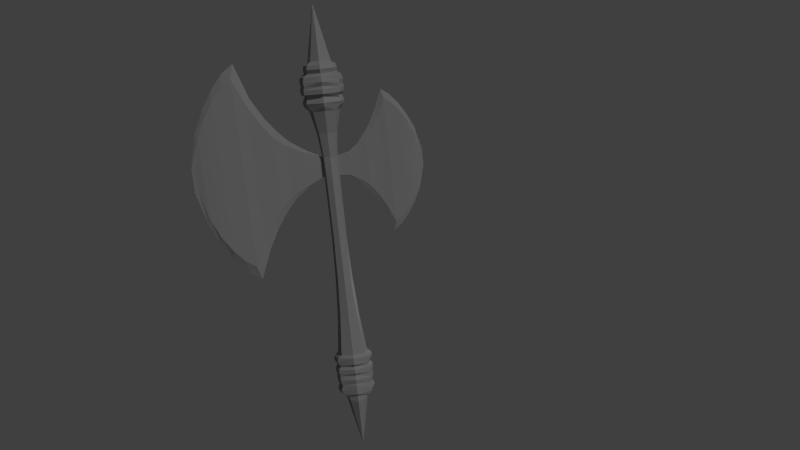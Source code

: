 # Source: BattleAxe.blend  (saved by Blender 2.71.0; exported with 4.5.12 LTS)
import bpy
from mathutils import Matrix  # noqa: F401  (used for matrix-valued properties, if any)

bpy.ops.wm.read_factory_settings(use_empty=True)
scene = bpy.context.scene
scene.name = 'Scene'

# ---- collections
col_collection_1 = bpy.data.collections.new('Collection 1'); scene.collection.children.link(col_collection_1)

# ---- materials (node trees are filled in below, after node groups)
mat_material_001 = bpy.data.materials.new('Material.001')
mat_material_001.alpha_threshold = 0.0
mat_material_001.use_transparent_shadow = False
mat_material_001.diffuse_color = (0.3264, 0.3264, 0.3264, 1.0)
mat_material_001.roughness = 0.5
mat_material_001.line_color = (0.0, 0.0, 0.0, 1.0)

# ---- material node trees

# ---- world
world_world = bpy.data.worlds.new('World'); scene.world = world_world
world_world.color = (0.05088, 0.05088, 0.05088)
world_world.use_sun_shadow = False
world_world.sun_shadow_jitter_overblur = 0.0
world_world.cycles.sampling_method = 'MANUAL'
world_world.cycles.sample_map_resolution = 256

# ---- cameras
cam_camera = bpy.data.cameras.new('Camera')
cam_camera.clip_end = 100.0
cam_camera.lens = 35.0
cam_camera.sensor_width = 32.0
cam_camera.sensor_height = 18.0
cam_camera.ortho_scale = 7.314
cam_camera.dof.focus_distance = 0.0
cam_camera.dof.aperture_fstop = 128.0

# ---- lights
light_hemi = bpy.data.lights.new('Hemi', 'SUN')
light_hemi.transmission_factor = 0.0
light_hemi.angle = 0.1993
light_hemi.energy = 1.0
light_hemi.shadow_buffer_clip_start = 0.5
light_hemi.shadow_soft_size = 0.1
light_hemi.shadow_cascade_max_distance = 1000.0
light_hemi.cycles.use_multiple_importance_sampling = False
light_lamp = bpy.data.lights.new('Lamp', 'POINT')
light_lamp.transmission_factor = 0.0
light_lamp.cutoff_distance = 30.0
light_lamp.energy = 100.0
light_lamp.shadow_buffer_clip_start = 1.001
light_lamp.shadow_soft_size = 0.1
light_lamp.shadow_maximum_resolution = 0.006
light_lamp.use_absolute_resolution = True
light_lamp.cycles.use_multiple_importance_sampling = False

# ---- meshes
me_cylinder_002 = bpy.data.meshes.new('Cylinder.002')
me_cylinder_002.from_pydata([(0.6819, -0.1254, 18.26), (0.6792, -0.1031, 16.51), (2.27, -0.2021, 15.77), (2.28, -0.2089, 18.85), (2.098, -0.1174, 19.02), (2.28, -0.0287, 18.85), (6.596, -0.372, 11.34), (6.219, -0.1161, 10.42), (7.244, -0.1172, 7.855), (7.555, -0.4063, 9.101), (2.114, -0.1174, 15.71), (2.27, -0.03551, 15.77), (4.683, 0.07101, 14.18), (4.227, -0.1139, 13.78), (4.249, -0.1139, 20.81), (4.703, 0.08484, 20.43), (6.596, 0.09514, 11.34), (4.683, -0.3088, 14.18), (4.703, -0.3227, 20.43), (7.555, 0.1489, 9.101), (6.634, -0.3988, 23.45), (6.634, 0.1219, 23.45), (6.263, -0.1161, 23.9), (8.45, 0.1214, 9.712), (8.261, -0.1186, 8.558), (7.608, -0.4431, 25.72), (7.608, 0.1856, 25.72), (7.304, -0.1172, 26.97), (9.441, 0.1036, 10.84), (9.374, -0.1219, 9.861), (8.45, -0.3989, 9.712), (8.498, -0.4329, 25.1), (8.498, 0.1554, 25.1), (8.317, -0.1186, 26.26), (10.3, 0.05057, 12.16), (10.32, -0.1281, 11.38), (9.441, -0.3667, 10.84), (9.482, -0.3957, 23.96), (9.482, 0.1326, 23.96), (9.421, -0.1219, 24.95), (11.05, -0.01323, 13.86), (11.27, -0.1422, 13.33), (10.3, -0.3225, 12.16), (10.33, -0.3456, 22.63), (10.33, 0.07371, 22.63), (10.36, -0.1281, 23.42), (11.69, -0.1197, 16.46), (12.02, -0.1492, 16.32), (11.05, -0.2704, 13.86), (11.08, -0.286, 20.92), (11.08, 0.002377, 20.92), (11.29, -0.1422, 21.45), (11.69, -0.1871, 16.46), (11.7, -0.1912, 18.3), (11.7, -0.1156, 18.3), (12.02, -0.1492, 18.44), (-0.6819, -0.1254, 18.26), (-1.685, -0.1703, 18.38), (-1.692, -0.1748, 16.34), (-0.6792, -0.1031, 16.51), (-1.685, -0.06021, 18.38), (-1.635, -0.1143, 18.45), (-1.625, -0.1143, 16.27), (-1.692, -0.05571, 16.34), (1.039, 0.8412, 0.07978), (0.7409, 0.6008, 3.658), (1.332, -4.371e-08, 0.07978), (0.969, -0.05456, 3.658), (1.039, -0.8189, 0.07978), (0.7409, -0.6925, 3.658), (0.969, -0.05456, 3.658), (0.7409, -0.6925, 3.658), (0.5701, 0.4762, 7.063), (0.7648, -0.08283, 7.063), (0.5701, -0.627, 7.063), (0.7648, -0.08283, 7.063), (0.5701, -0.627, 7.063), (0.4903, 0.3857, 10.88), (0.6606, -0.1034, 10.88), (0.4903, -0.5794, 10.88), (0.6606, -0.1034, 10.88), (0.4903, -0.5794, 10.88), (0.5088, 0.3862, 16.51), (0.5088, -0.5795, 16.51), (0.5088, -0.5795, 16.51), (0.5373, 0.29, 18.26), (0.5373, -0.5297, 18.26), (0.5373, -0.5297, 18.26), (0.7012, 0.4916, 20.34), (0.896, -0.06802, 20.34), (0.7012, -0.6127, 20.34), (0.896, -0.06802, 20.34), (0.7012, -0.6127, 20.34), (1.013, 0.8963, 22.3), (1.324, 0.002979, 22.3), (1.013, -0.8666, 22.3), (1.324, 0.002979, 22.3), (1.013, -0.8666, 22.3), (1.377, 0.8412, -0.1778), (1.67, -9.109e-09, -0.1778), (1.377, -0.8189, -0.1778), (1.458, 0.8412, -0.4675), (1.751, 2.982e-08, -0.4675), (1.458, -0.8189, -0.4675), (1.361, 0.8412, -0.7894), (1.654, 7.307e-08, -0.7894), (1.361, -0.8189, -0.7894), (1.2, 0.8412, -1.047), (1.493, 1.077e-07, -1.047), (1.2, -0.8189, -1.047), (1.41, 0.8412, -1.304), (1.702, 1.423e-07, -1.304), (1.41, -0.8189, -1.304), (1.442, 0.8412, -1.675), (1.735, 1.92e-07, -1.675), (1.442, -0.8189, -1.675), (1.345, 0.8412, -1.916), (1.638, 2.245e-07, -1.916), (1.345, -0.8189, -1.916), (1.381, 0.8412, -2.286), (1.674, 2.742e-07, -2.286), (1.381, -0.8189, -2.286), (1.339, 0.8412, -2.666), (1.632, 3.253e-07, -2.666), (1.339, -0.8189, -2.666), (1.245, 0.8412, -2.898), (1.538, 3.564e-07, -2.898), (1.245, -0.8189, -2.898), (1.406, 0.8412, -3.381), (1.699, 4.213e-07, -3.381), (1.406, -0.8189, -3.381), (1.326, 0.8412, -3.703), (1.619, 4.645e-07, -3.703), (1.326, -0.8189, -3.703), (1.12, 0.8412, -3.976), (1.413, 5.013e-07, -3.976), (1.12, -0.8189, -3.976), (0.8301, 0.8412, -4.041), (1.123, 5.099e-07, -4.041), (0.8301, -0.8189, -4.041), (0.7174, 0.8412, -4.443), (1.01, 5.64e-07, -4.443), (0.7174, -0.8189, -4.443), (0.6691, 0.8412, -4.508), (0.962, 5.726e-07, -4.508), (0.6691, -0.8189, -4.508), (0.004897, 0.002218, -9.28), (1.403, -0.8843, 22.71), (1.714, 0.008959, 22.71), (1.403, 0.8785, 22.71), (1.489, -0.9697, 23.02), (1.8, 0.008959, 23.02), (1.489, 0.9981, 23.02), (1.386, -0.8843, 23.36), (1.697, 0.008958, 23.36), (1.386, 0.8785, 23.36), (1.256, -0.991, 23.55), (1.567, 0.008958, 23.55), (1.256, 1.056, 23.55), (1.561, -1.089, 23.8), (1.872, 0.008958, 23.8), (1.561, 1.155, 23.8), (1.595, -1.089, 24.19), (1.906, 0.008957, 24.19), (1.595, 1.155, 24.19), (1.492, -1.089, 24.45), (1.803, 0.008957, 24.45), (1.492, 1.206, 24.45), (1.571, -1.151, 24.84), (1.882, 0.008956, 24.84), (1.571, 1.172, 24.84), (1.466, -1.151, 25.25), (1.777, 0.008956, 25.25), (1.466, 1.172, 25.25), (1.1, -0.6587, 25.51), (1.411, 0.008955, 25.51), (1.1, 0.6939, 25.51), (1.147, -0.775, 25.86), (1.458, 0.008955, 25.86), (1.147, 0.8409, 25.86), (1.062, -0.6316, 26.2), (1.373, 0.008954, 26.2), (1.062, 0.6975, 26.2), (0.7406, -0.2078, 26.5), (1.031, 0.008954, 26.36), (0.7406, 0.3865, 26.5), (0.0102, -0.06697, 31.24), (0.01659, -0.06503, 31.24), (0.0102, -0.06212, 31.24), (0.004592, -0.06461, 31.24), (0.0, 1.156, 0.07978), (0.0, 0.8464, 3.658), (-1.039, 0.8412, 0.07978), (-0.7409, 0.6008, 3.658), (-1.332, -4.371e-08, 0.07978), (-0.969, -0.05456, 3.658), (-1.039, -0.8189, 0.07978), (-0.7409, -0.6925, 3.658), (0.0, -1.168, 0.07978), (0.0, -0.9642, 3.658), (-0.969, -0.05456, 3.658), (-0.7409, -0.6925, 3.658), (0.0, -0.9642, 3.658), (0.0, 0.6857, 7.063), (-0.5701, 0.4762, 7.063), (-0.7648, -0.08283, 7.063), (-0.5701, -0.627, 7.063), (0.0, -0.8588, 7.063), (-0.7648, -0.08283, 7.063), (-0.5701, -0.627, 7.063), (0.0, -0.8588, 7.063), (0.0, 0.5689, 10.88), (-0.4903, 0.3857, 10.88), (-0.6606, -0.1034, 10.88), (-0.4903, -0.5794, 10.88), (0.0, -0.7822, 10.88), (-0.6606, -0.1034, 10.88), (-0.4903, -0.5794, 10.88), (0.0, -0.7822, 10.88), (-2.909e-10, 0.5696, 16.51), (-0.5088, 0.3862, 16.51), (-0.5088, -0.5795, 16.51), (-2.909e-10, -0.7824, 16.51), (-0.5088, -0.5795, 16.51), (-2.909e-10, -0.7824, 16.51), (-1.372e-09, 0.4456, 18.26), (-0.5373, 0.29, 18.26), (-0.5373, -0.5297, 18.26), (-1.372e-09, -0.7019, 18.26), (-0.5373, -0.5297, 18.26), (-1.372e-09, -0.7019, 18.26), (0.004156, 0.7013, 20.34), (-0.6929, 0.4916, 20.34), (-0.8877, -0.06802, 20.34), (-0.6929, -0.6127, 20.34), (0.004156, -0.8448, 20.34), (-0.6929, -0.6127, 20.34), (0.004156, -0.8448, 20.34), (0.001195, 1.231, 22.3), (-1.011, 0.8963, 22.3), (-1.322, 0.002979, 22.3), (-1.011, -0.8666, 22.3), (0.001195, -1.237, 22.3), (-1.322, 0.002979, 22.3), (-1.011, -0.8666, 22.3), (0.001195, -1.237, 22.3), (0.0, 1.377, -0.1778), (-1.377, 0.8412, -0.1778), (-1.67, -9.109e-09, -0.1778), (-1.377, -0.8189, -0.1778), (0.0, -1.423, -0.1778), (0.0, 1.377, -0.4675), (-1.458, 0.8412, -0.4675), (-1.751, 2.982e-08, -0.4675), (-1.458, -0.8189, -0.4675), (0.0, -1.423, -0.4675), (0.0, 1.377, -0.7894), (-1.361, 0.8412, -0.7894), (-1.654, 7.307e-08, -0.7894), (-1.361, -0.8189, -0.7894), (0.0, -1.423, -0.7894), (0.0, 1.156, -1.047), (-1.2, 0.8412, -1.047), (-1.493, 1.077e-07, -1.047), (-1.2, -0.8189, -1.047), (0.0, -1.168, -1.047), (0.0, 1.344, -1.304), (-1.41, 0.8412, -1.304), (-1.702, 1.423e-07, -1.304), (-1.41, -0.8189, -1.304), (0.0, -1.369, -1.304), (0.0, 1.344, -1.675), (-1.442, 0.8412, -1.675), (-1.735, 1.92e-07, -1.675), (-1.442, -0.8189, -1.675), (0.0, -1.369, -1.675), (0.0, 1.156, -1.916), (-1.345, 0.8412, -1.916), (-1.638, 2.245e-07, -1.916), (-1.345, -0.8189, -1.916), (0.0, -1.168, -1.916), (0.0, 1.344, -2.3), (-1.381, 0.8412, -2.286), (-1.674, 2.742e-07, -2.286), (-1.381, -0.8189, -2.286), (0.0, -1.369, -2.286), (0.0, 1.268, -2.689), (-1.339, 0.8412, -2.666), (-1.632, 3.253e-07, -2.666), (-1.339, -0.8189, -2.666), (0.0, -1.324, -2.689), (0.0, 1.344, -2.898), (-1.245, 0.8412, -2.898), (-1.538, 3.564e-07, -2.898), (-1.245, -0.8189, -2.898), (0.0, -1.369, -2.898), (0.0, 1.344, -3.381), (-1.406, 0.8412, -3.381), (-1.699, 4.213e-07, -3.381), (-1.406, -0.8189, -3.381), (0.0, -1.369, -3.381), (0.0, 1.344, -3.703), (-1.326, 0.8412, -3.703), (-1.619, 4.645e-07, -3.703), (-1.326, -0.8189, -3.703), (0.0, -1.369, -3.703), (0.0, 1.156, -3.976), (-1.12, 0.8412, -3.976), (-1.413, 5.013e-07, -3.976), (-1.12, -0.8189, -3.976), (0.0, -1.168, -3.976), (0.0, 1.156, -4.041), (-0.8301, 0.8412, -4.041), (-1.123, 5.099e-07, -4.041), (-0.8301, -0.8189, -4.041), (0.0, -1.168, -4.041), (0.0, 1.156, -4.443), (-0.7174, 0.8412, -4.443), (-1.01, 5.64e-07, -4.443), (-0.7174, -0.8189, -4.443), (0.0, -1.168, -4.443), (0.0, 1.156, -4.508), (-0.6691, 0.8412, -4.508), (-0.962, 5.726e-07, -4.508), (-0.6691, -0.8189, -4.508), (0.0, -1.168, -4.508), (0.0, 0.01206, -9.28), (0.0, 0.009379, -9.28), (-0.004897, 0.002218, -9.28), (0.0, -0.004754, -9.28), (0.0, -0.007723, -9.28), (0.0, 1.377, -0.1778), (0.0, 1.377, -0.7894), (0.001195, -0.09623, 31.16), (-1.401, -0.8843, 22.71), (-1.712, 0.008959, 22.71), (-1.401, 0.8785, 22.71), (0.001195, 1.519, 22.71), (0.001195, -1.539, 23.02), (-1.486, -0.9697, 23.02), (-1.798, 0.008959, 23.02), (-1.486, 0.9981, 23.02), (0.001195, 1.639, 23.02), (0.001195, -1.453, 23.36), (-1.384, -0.8843, 23.36), (-1.695, 0.008958, 23.36), (-1.384, 0.8785, 23.36), (0.001195, 1.519, 23.36), (0.001195, -1.326, 23.55), (-1.254, -0.991, 23.55), (-1.565, 0.008958, 23.55), (-1.254, 1.056, 23.55), (0.001195, 1.427, 23.55), (0.001195, -1.624, 23.8), (-1.558, -1.089, 23.8), (-1.869, 0.008958, 23.8), (-1.558, 1.155, 23.8), (0.001195, 1.739, 23.8), (0.001195, -1.624, 24.19), (-1.592, -1.089, 24.19), (-1.904, 0.008957, 24.19), (-1.592, 1.155, 24.19), (0.001195, 1.739, 24.19), (0.001195, -1.424, 24.45), (-1.49, -1.089, 24.45), (-1.801, 0.008957, 24.45), (-1.49, 1.206, 24.45), (0.001195, 1.577, 24.45), (0.001195, -1.603, 24.86), (-1.569, -1.151, 24.84), (-1.88, 0.008956, 24.84), (-1.569, 1.172, 24.84), (0.001195, 1.756, 24.84), (0.001195, -1.543, 25.27), (-1.463, -1.151, 25.25), (-1.774, 0.008956, 25.25), (-1.463, 1.172, 25.25), (0.001195, 1.647, 25.27), (0.001195, -1.234, 25.51), (-1.097, -0.6587, 25.51), (-1.408, 0.008955, 25.51), (-1.097, 0.6939, 25.51), (0.001195, 1.278, 25.51), (0.001195, -1.309, 25.86), (-1.145, -0.775, 25.86), (-1.456, 0.008955, 25.86), (-1.145, 0.8409, 25.86), (0.001195, 1.425, 25.86), (0.001195, -1.166, 26.2), (-1.059, -0.6316, 26.2), (-1.37, 0.008954, 26.2), (-1.059, 0.6975, 26.2), (0.001195, 1.281, 26.2), (0.001195, -0.5425, 26.5), (-0.7382, -0.2078, 26.5), (-1.029, 0.008954, 26.36), (-0.7382, 0.3865, 26.5), (0.001195, 0.7568, 26.5), (0.001195, -0.07138, 31.24), (-0.007813, -0.06697, 31.24), (-0.0142, -0.06503, 31.24), (-0.007813, -0.06212, 31.24), (0.001195, -0.058, 31.24), (0.001195, -1.453, 22.71), (0.001195, -1.453, 23.36), (0.001195, -0.06462, 31.24), (-0.002202, -0.06461, 31.24), (3.815, 0.5725, 17.61), (3.815, 0.5725, 17.61), (3.685, 0.02795, 19.59), (3.377, -0.114, 14.77), (3.38, -0.114, 19.9), (3.671, -0.249, 15.03), (3.685, -0.2591, 19.59), (3.671, 0.01786, 15.03), (5.233, -0.1173, 22.1), (5.59, 0.07134, 13.04), (5.617, 0.09043, 21.67), (5.617, -0.3474, 21.67), (5.59, -0.3283, 13.04), (5.201, -0.1173, 12.38), (-4.545, -0.2827, 21.3), (-4.296, -0.1135, 21.91), (-4.973, -0.1142, 23.61), (-5.179, -0.3054, 22.78), (-3.28, 0.0102, 19.43), (-2.979, -0.112, 19.69), (-2.993, -0.112, 15.04), (-3.293, 0.01935, 15.29), (-4.545, 0.02616, 21.3), (-3.28, -0.2409, 19.43), (-3.293, -0.2501, 15.29), (-5.179, 0.06169, 22.78), (-4.57, -0.3004, 13.3), (-4.57, 0.04385, 13.3), (-4.325, -0.1135, 13.0), (-5.77, 0.04348, 22.38), (-5.646, -0.1151, 23.14), (-5.213, -0.3296, 11.8), (-5.213, 0.08598, 11.8), (-5.013, -0.1142, 10.97), (-6.425, 0.03176, 21.63), (-6.381, -0.1173, 22.28), (-5.77, -0.3004, 22.38), (-5.802, -0.3229, 12.21), (-5.802, 0.06597, 12.21), (-5.682, -0.1151, 11.44), (-6.994, -0.003318, 20.76), (-7.007, -0.1214, 21.28), (-6.425, -0.2792, 21.63), (-6.453, -0.2984, 12.96), (-6.453, 0.05093, 12.96), (-6.412, -0.1173, 12.31), (-7.492, -0.0455, 19.64), (-7.633, -0.1308, 19.99), (-6.994, -0.2499, 20.76), (-7.015, -0.2653, 13.84), (-7.015, 0.01198, 13.84), (-7.032, -0.1214, 13.32), (-7.915, -0.1159, 17.92), (-8.128, -0.1354, 18.01), (-7.492, -0.2155, 19.64), (-7.507, -0.2258, 14.97), (-7.507, -0.03518, 14.97), (-7.65, -0.1308, 14.62), (-7.915, -0.1605, 17.92), (-7.919, -0.1632, 16.7), (-7.919, -0.1132, 16.7), (-8.133, -0.1354, 16.61), (-2.706, 0.3417, 17.16), (-2.706, 0.3417, 17.16), (-2.62, -0.01826, 15.85), (-2.417, -0.1121, 19.04), (-2.419, -0.1121, 15.65), (-2.611, -0.2013, 18.87), (-2.62, -0.208, 15.85), (-2.611, -0.02493, 18.87), (-3.643, -0.1143, 14.19), (-3.88, 0.01042, 20.18), (-3.898, 0.02304, 14.48), (-3.898, -0.2664, 14.48), (-3.88, -0.2538, 20.18), (-3.623, -0.1143, 20.62), (-1.688, -0.1726, 17.36), (-1.688, -0.05796, 17.36), (-6.439, -0.2888, 17.3), (-3.287, 0.01478, 17.36), (-7.5, -0.04034, 17.3), (-5.786, -0.3117, 17.29), (-7.5, -0.2207, 17.3), (-3.287, -0.2455, 17.36), (-5.196, 0.07383, 17.29), (-7.917, -0.1618, 17.31), (-7.917, -0.1146, 17.31), (-7.005, -0.2576, 17.3), (-5.196, -0.3175, 17.29), (-6.439, 0.04134, 17.3), (-8.13, -0.1354, 17.31), (-5.786, 0.05473, 17.29), (-4.557, 0.035, 17.3), (-7.005, 0.004331, 17.3), (-4.557, -0.2915, 17.3), (-2.616, -0.2047, 17.36), (-2.616, -0.02159, 17.36), (-3.889, -0.2601, 17.33), (-3.889, 0.01673, 17.33), (-2.613, -0.02326, 18.11), (-3.884, 0.01358, 18.76), (-1.687, -0.1714, 17.87), (-1.687, -0.05908, 17.87), (-6.432, -0.284, 19.46), (-3.283, 0.01249, 18.39), (-7.496, -0.04292, 18.47), (-5.778, -0.306, 19.84), (-7.496, -0.2181, 18.47), (-3.283, -0.2432, 18.39), (-5.188, 0.06776, 20.04), (-7.916, -0.1611, 17.62), (-7.916, -0.1152, 17.62), (-6.999, -0.2538, 19.03), (-5.188, -0.3114, 20.04), (-6.432, 0.03655, 19.46), (-8.129, -0.1354, 17.66), (-5.778, 0.0491, 19.84), (-4.551, 0.03058, 19.3), (-6.999, 0.0005062, 19.03), (-4.551, -0.2871, 19.3), (-2.613, -0.203, 18.11), (-3.884, -0.2569, 18.76), (-1.69, -0.1737, 16.85), (-1.69, -0.05683, 16.85), (-6.446, -0.2936, 15.13), (-3.29, 0.01706, 16.33), (-7.503, -0.03776, 16.14), (-5.794, -0.3173, 14.75), (-7.503, -0.2233, 16.14), (-3.29, -0.2478, 16.33), (-5.205, 0.07991, 14.55), (-7.918, -0.1625, 17.01), (-7.918, -0.1139, 17.01), (-7.01, -0.2614, 15.57), (-5.205, -0.3236, 14.55), (-6.446, 0.04613, 15.13), (-8.132, -0.1354, 16.96), (-5.794, 0.06035, 14.75), (-4.564, 0.03942, 15.3), (-7.01, 0.008155, 15.57), (-4.564, -0.2959, 15.3), (-2.618, -0.2063, 16.6), (-3.893, -0.2633, 15.9), (-2.618, -0.01993, 16.6), (-3.893, 0.01989, 15.9), (9.462, -0.3812, 17.4), (4.693, 0.07793, 17.3), (2.275, -0.03211, 17.31), (2.275, -0.2055, 17.31), (11.07, -0.005428, 17.39), (8.474, -0.4159, 17.41), (11.07, -0.2782, 17.39), (4.693, -0.3158, 17.3), (7.581, 0.1673, 17.41), (11.7, -0.1892, 17.38), (11.7, -0.1177, 17.38), (10.32, -0.3341, 17.4), (7.581, -0.4247, 17.41), (9.462, 0.1181, 17.4), (12.02, -0.1492, 17.38), (8.474, 0.1384, 17.41), (6.615, 0.1085, 17.4), (10.32, 0.06214, 17.4), (6.615, -0.3854, 17.4), (3.678, -0.254, 17.31), (3.678, 0.02291, 17.31), (5.604, -0.3379, 17.35), (5.604, 0.08089, 17.35), (9.472, -0.3885, 20.68), (4.698, 0.08139, 18.87), (2.278, -0.2072, 18.08), (11.07, -0.001525, 19.15), (8.486, -0.4244, 21.25), (11.07, -0.2821, 19.15), (4.698, -0.3192, 18.87), (7.595, 0.1765, 21.56), (11.7, -0.1902, 17.84), (11.7, -0.1167, 17.84), (10.33, -0.3399, 20.01), (7.595, -0.4339, 21.56), (9.472, 0.1254, 20.68), (12.02, -0.1492, 17.91), (8.486, 0.1469, 21.25), (6.625, 0.1152, 20.42), (10.33, 0.06793, 20.01), (6.625, -0.3921, 20.42), (3.681, -0.2566, 18.45), (5.611, -0.3426, 19.51), (2.278, -0.0304, 18.08), (3.681, 0.02543, 18.45), (5.611, 0.08566, 19.51), (2.273, -0.03381, 16.54), (3.674, 0.02038, 16.17), (5.597, 0.07612, 15.19), (9.451, -0.374, 14.12), (4.688, 0.07447, 15.74), (2.273, -0.2038, 16.54), (11.06, -0.00933, 15.63), (8.462, -0.4074, 13.56), (11.06, -0.2743, 15.63), (4.688, -0.3123, 15.74), (7.568, 0.1581, 13.25), (11.7, -0.1882, 16.92), (11.7, -0.1187, 16.92), (10.31, -0.3283, 14.78), (7.568, -0.4155, 13.25), (9.451, 0.1109, 14.12), (12.02, -0.1492, 16.85), (8.462, 0.1299, 13.56), (6.606, 0.1018, 14.37), (10.31, 0.05635, 14.78), (6.606, -0.3787, 14.37), (3.674, -0.2515, 16.17), (5.597, -0.3331, 15.19), (0.522, -0.5565, 17.32), (0.6805, -0.1135, 17.33), (-0.5222, -0.5561, 17.33), (-7.908e-10, -0.7452, 17.32), (-7.908e-10, -0.7452, 17.32), (-0.5222, -0.5561, 17.33), (0.522, -0.5565, 17.32), (-0.6805, -0.1138, 17.35), (0.5223, 0.3405, 17.34), (0.6804, -0.1135, 17.33), (-0.5226, 0.3397, 17.36), (-8.127e-10, 0.5098, 17.36), (-0.6805, -0.1137, 17.34), (0.6794, -0.1051, 16.67), (-0.6796, -0.1065, 16.77), (0.5112, 0.3783, 16.65), (-3.992e-10, 0.5572, 16.69), (-0.5125, 0.3739, 16.74), (0.6794, -0.105, 16.66), (0.5118, -0.5743, 16.69), (-4.352e-10, -0.7716, 16.74), (-4.352e-10, -0.7716, 16.74), (-0.5131, -0.572, 16.78), (0.5118, -0.5743, 16.69), (-0.5131, -0.572, 16.78), (-0.6796, -0.1064, 16.77), (-0.5314, -0.54, 17.9), (-1.157e-09, -0.7179, 17.91), (-0.6814, -0.1211, 17.93), (-1.157e-09, -0.7179, 17.91), (0.5323, -0.5384, 17.96), (0.5323, -0.5384, 17.96), (-0.5314, -0.54, 17.9), (0.6815, -0.122, 18.0), (0.5325, 0.306, 17.97), (0.6815, -0.122, 18.0), (-0.5316, 0.3091, 17.91), (-0.6813, -0.1211, 17.92), (-1.171e-09, 0.4687, 17.94)], [(407, 408), (469, 470)], [(622, 630, 634, 639, 603, 555), (0, 3, 4, 5), (6, 7, 8, 9), (410, 414, 12, 13), (595, 656, 654, 0, 5), (409, 411, 14, 15), (420, 416, 16, 7), (619, 412, 17, 607), (596, 409, 15, 576), (411, 413, 18, 14), (7, 16, 19, 8), (620, 419, 6, 618), (597, 417, 21, 590), (415, 418, 20, 22), (8, 19, 23, 24), (618, 6, 9, 612), (590, 21, 26, 582), (22, 20, 25, 27), (24, 23, 28, 29), (612, 9, 30, 605), (582, 26, 32, 589), (27, 25, 31, 33), (29, 28, 34, 35), (605, 30, 36, 601), (589, 32, 38, 587), (33, 31, 37, 39), (35, 34, 40, 41), (601, 36, 42, 611), (587, 38, 44, 591), (39, 37, 43, 45), (41, 40, 46, 47), (611, 42, 48, 606), (591, 44, 50, 578), (45, 43, 49, 51), (606, 48, 52, 609), (578, 50, 54, 584), (51, 49, 53, 55), (419, 420, 7, 6), (412, 410, 13, 17), (417, 415, 22, 21), (9, 8, 24, 30), (21, 22, 27, 26), (30, 24, 29, 36), (26, 27, 33, 32), (36, 29, 35, 42), (32, 33, 39, 38), (42, 35, 41, 48), (38, 39, 45, 44), (48, 41, 47, 52), (44, 45, 51, 50), (50, 51, 55, 54), (5, 0, 4), (4, 0, 3), (1, 11, 10), (628, 483, 529, 646, 635, 633), (56, 60, 61, 57), (658, 509, 60, 56, 649), (61, 56, 60), (57, 56, 61), (59, 62, 63), (190, 191, 65, 64), (64, 65, 67, 66), (66, 67, 69, 68), (68, 69, 199, 198), (202, 71, 76, 210), (70, 67, 73, 75), (210, 76, 81, 218), (75, 73, 78, 80), (71, 70, 75, 76), (69, 199, 207, 74), (67, 69, 74, 73), (67, 65, 72, 73), (65, 191, 203, 72), (218, 81, 84, 224), (76, 75, 80, 81), (74, 207, 215, 79), (73, 74, 79, 78), (73, 72, 77, 78), (72, 203, 211, 77), (642, 640, 621, 625), (79, 215, 222, 83), (77, 211, 219, 82), (230, 87, 92, 237), (627, 624, 650, 651), (622, 627, 651, 654, 656), (656, 655, 85, 0, 654), (655, 659, 225, 85), (237, 92, 97, 245), (91, 89, 94, 96), (86, 228, 235, 90), (78, 77, 82, 1), (78, 79, 83, 1), (85, 225, 231, 88), (95, 242, 245, 97), (94, 95, 97, 96), (92, 91, 96, 97), (90, 235, 242, 95), (89, 90, 95, 94), (89, 88, 93, 94), (88, 231, 238, 93), (68, 198, 250, 100), (66, 68, 100, 99), (64, 66, 99, 98), (190, 64, 98, 246), (100, 250, 255, 103), (99, 100, 103, 102), (98, 99, 102, 101), (331, 98, 101, 251), (103, 255, 260, 106), (102, 103, 106, 105), (101, 102, 105, 104), (251, 101, 104, 256), (106, 260, 265, 109), (105, 106, 109, 108), (104, 105, 108, 107), (332, 104, 107, 261), (109, 265, 270, 112), (108, 109, 112, 111), (107, 108, 111, 110), (261, 107, 110, 266), (112, 270, 275, 115), (111, 112, 115, 114), (110, 111, 114, 113), (266, 110, 113, 271), (115, 275, 280, 118), (114, 115, 118, 117), (113, 114, 117, 116), (271, 113, 116, 276), (118, 280, 285, 121), (117, 118, 121, 120), (116, 117, 120, 119), (276, 116, 119, 281), (121, 285, 290, 124), (120, 121, 124, 123), (119, 120, 123, 122), (281, 119, 122, 286), (124, 290, 295, 127), (123, 124, 127, 126), (122, 123, 126, 125), (286, 122, 125, 291), (127, 295, 300, 130), (126, 127, 130, 129), (125, 126, 129, 128), (291, 125, 128, 296), (130, 300, 305, 133), (129, 130, 133, 132), (128, 129, 132, 131), (296, 128, 131, 301), (133, 305, 310, 136), (132, 133, 136, 135), (131, 132, 135, 134), (301, 131, 134, 306), (136, 310, 315, 139), (135, 136, 139, 138), (134, 135, 138, 137), (306, 134, 137, 311), (139, 315, 320, 142), (138, 139, 142, 141), (137, 138, 141, 140), (311, 137, 140, 316), (142, 320, 325, 145), (141, 142, 145, 144), (140, 141, 144, 143), (316, 140, 143, 321), (145, 325, 330, 329), (144, 145, 329, 146), (143, 144, 146, 327), (321, 143, 327, 326), (94, 93, 149, 148), (93, 238, 337, 149), (149, 337, 342, 152), (148, 149, 152, 151), (147, 148, 151, 150), (403, 147, 150, 338), (152, 342, 347, 155), (151, 152, 155, 154), (150, 151, 154, 153), (338, 150, 153, 343), (155, 347, 352, 158), (154, 155, 158, 157), (153, 154, 157, 156), (404, 153, 156, 348), (158, 352, 357, 161), (157, 158, 161, 160), (156, 157, 160, 159), (348, 156, 159, 353), (161, 357, 362, 164), (160, 161, 164, 163), (159, 160, 163, 162), (353, 159, 162, 358), (164, 362, 367, 167), (163, 164, 167, 166), (162, 163, 166, 165), (358, 162, 165, 363), (167, 367, 372, 170), (166, 167, 170, 169), (165, 166, 169, 168), (363, 165, 168, 368), (170, 372, 377, 173), (169, 170, 173, 172), (168, 169, 172, 171), (368, 168, 171, 373), (173, 377, 382, 176), (172, 173, 176, 175), (171, 172, 175, 174), (373, 171, 174, 378), (176, 382, 387, 179), (175, 176, 179, 178), (174, 175, 178, 177), (378, 174, 177, 383), (179, 387, 392, 182), (178, 179, 182, 181), (177, 178, 181, 180), (383, 177, 180, 388), (182, 392, 397, 185), (181, 182, 185, 184), (180, 181, 184, 183), (388, 180, 183, 393), (185, 397, 402, 188), (184, 185, 188, 187), (183, 184, 187, 186), (393, 183, 186, 398), (95, 94, 148, 147), (333, 242, 95, 147), (188, 402, 405, 189), (186, 187, 188, 189), (186, 189, 405, 398), (190, 192, 193, 191), (192, 194, 195, 193), (194, 196, 197, 195), (196, 198, 199, 197), (202, 210, 209, 201), (200, 208, 205, 195), (210, 218, 217, 209), (208, 216, 213, 205), (201, 209, 208, 200), (197, 206, 207, 199), (195, 205, 206, 197), (195, 205, 204, 193), (193, 204, 203, 191), (218, 224, 223, 217), (209, 217, 216, 208), (206, 214, 215, 207), (205, 213, 214, 206), (205, 213, 212, 204), (204, 212, 211, 203), (642, 625, 623, 643), (214, 221, 222, 215), (0, 85, 88, 89), (0, 86, 90, 89), (212, 220, 219, 211), (230, 237, 236, 229), (626, 653, 650, 624), (628, 658, 649, 653, 626), (657, 658, 649, 56, 226), (657, 226, 225, 659), (237, 245, 244, 236), (227, 234, 235, 228), (213, 59, 220, 212), (213, 59, 221, 214), (226, 232, 231, 225), (241, 244, 245, 242), (240, 243, 244, 241), (234, 241, 242, 235), (233, 240, 241, 234), (233, 240, 239, 232), (232, 239, 238, 231), (196, 249, 250, 198), (194, 248, 249, 196), (192, 247, 248, 194), (190, 246, 247, 192), (249, 254, 255, 250), (248, 253, 254, 249), (247, 252, 253, 248), (331, 251, 252, 247), (254, 259, 260, 255), (253, 258, 259, 254), (252, 257, 258, 253), (251, 256, 257, 252), (259, 264, 265, 260), (258, 263, 264, 259), (257, 262, 263, 258), (332, 261, 262, 257), (264, 269, 270, 265), (263, 268, 269, 264), (262, 267, 268, 263), (261, 266, 267, 262), (269, 274, 275, 270), (268, 273, 274, 269), (267, 272, 273, 268), (266, 271, 272, 267), (274, 279, 280, 275), (273, 278, 279, 274), (272, 277, 278, 273), (271, 276, 277, 272), (279, 284, 285, 280), (278, 283, 284, 279), (277, 282, 283, 278), (276, 281, 282, 277), (284, 289, 290, 285), (283, 288, 289, 284), (282, 287, 288, 283), (281, 286, 287, 282), (289, 294, 295, 290), (288, 293, 294, 289), (287, 292, 293, 288), (286, 291, 292, 287), (294, 299, 300, 295), (293, 298, 299, 294), (292, 297, 298, 293), (291, 296, 297, 292), (299, 304, 305, 300), (298, 303, 304, 299), (297, 302, 303, 298), (296, 301, 302, 297), (304, 309, 310, 305), (303, 308, 309, 304), (302, 307, 308, 303), (301, 306, 307, 302), (309, 314, 315, 310), (308, 313, 314, 309), (307, 312, 313, 308), (306, 311, 312, 307), (314, 319, 320, 315), (313, 318, 319, 314), (312, 317, 318, 313), (311, 316, 317, 312), (319, 324, 325, 320), (318, 323, 324, 319), (317, 322, 323, 318), (316, 321, 322, 317), (324, 329, 330, 325), (323, 328, 329, 324), (322, 327, 328, 323), (321, 326, 327, 322), (240, 335, 336, 239), (239, 336, 337, 238), (336, 341, 342, 337), (335, 340, 341, 336), (334, 339, 340, 335), (403, 338, 339, 334), (341, 346, 347, 342), (340, 345, 346, 341), (339, 344, 345, 340), (338, 343, 344, 339), (346, 351, 352, 347), (345, 350, 351, 346), (344, 349, 350, 345), (404, 348, 349, 344), (351, 356, 357, 352), (350, 355, 356, 351), (349, 354, 355, 350), (348, 353, 354, 349), (356, 361, 362, 357), (355, 360, 361, 356), (354, 359, 360, 355), (353, 358, 359, 354), (361, 366, 367, 362), (360, 365, 366, 361), (359, 364, 365, 360), (358, 363, 364, 359), (366, 371, 372, 367), (365, 370, 371, 366), (364, 369, 370, 365), (363, 368, 369, 364), (371, 376, 377, 372), (370, 375, 376, 371), (369, 374, 375, 370), (368, 373, 374, 369), (376, 381, 382, 377), (375, 380, 381, 376), (374, 379, 380, 375), (373, 378, 379, 374), (381, 386, 387, 382), (380, 385, 386, 381), (379, 384, 385, 380), (378, 383, 384, 379), (386, 391, 392, 387), (385, 390, 391, 386), (384, 389, 390, 385), (383, 388, 389, 384), (391, 396, 397, 392), (390, 395, 396, 391), (389, 394, 395, 390), (388, 393, 394, 389), (396, 401, 402, 397), (395, 400, 401, 396), (394, 399, 400, 395), (393, 398, 399, 394), (241, 334, 335, 240), (333, 334, 241, 242), (401, 406, 405, 402), (399, 406, 401, 400), (399, 398, 405, 406), (233, 243, 240), (236, 244, 243, 233), (56, 233, 234, 227), (56, 233, 232, 226), (588, 55, 53, 583), (614, 47, 46, 610), (10, 11, 414, 410), (5, 4, 411, 409), (603, 2, 412, 619), (595, 5, 409, 596), (4, 3, 413, 411), (2, 10, 410, 412), (13, 12, 416, 420), (607, 17, 419, 620), (576, 15, 417, 597), (14, 18, 418, 415), (17, 13, 420, 419), (15, 14, 415, 417), (421, 422, 423, 424), (472, 476, 425, 426), (471, 473, 427, 428), (482, 478, 429, 422), (527, 474, 430, 515), (550, 471, 428, 532), (473, 475, 431, 427), (422, 429, 432, 423), (528, 481, 421, 526), (551, 479, 434, 545), (477, 480, 433, 435), (423, 432, 436, 437), (526, 421, 424, 520), (545, 434, 439, 537), (435, 433, 438, 440), (437, 436, 441, 442), (520, 424, 443, 513), (537, 439, 445, 544), (440, 438, 444, 446), (442, 441, 447, 448), (513, 443, 449, 510), (544, 445, 451, 542), (446, 444, 450, 452), (448, 447, 453, 454), (510, 449, 455, 519), (542, 451, 457, 546), (452, 450, 456, 458), (454, 453, 459, 460), (519, 455, 461, 514), (546, 457, 463, 533), (458, 456, 462, 464), (514, 461, 465, 517), (533, 463, 467, 539), (464, 462, 466, 468), (481, 482, 422, 421), (474, 472, 426, 430), (479, 477, 435, 434), (424, 423, 437, 443), (434, 435, 440, 439), (443, 437, 442, 449), (439, 440, 446, 445), (449, 442, 448, 455), (445, 446, 452, 451), (455, 448, 454, 461), (451, 452, 458, 457), (461, 454, 460, 465), (457, 458, 464, 463), (463, 464, 468, 467), (543, 468, 466, 538), (522, 460, 459, 518), (57, 61, 472, 474), (63, 62, 473, 471), (508, 57, 474, 527), (530, 63, 471, 550), (62, 58, 475, 473), (61, 60, 476, 472), (426, 425, 478, 482), (515, 430, 481, 528), (532, 428, 479, 551), (427, 431, 480, 477), (430, 426, 482, 481), (428, 427, 477, 479), (548, 502, 490, 536), (506, 503, 486, 511), (549, 504, 501, 547), (507, 505, 499, 524), (547, 501, 495, 541), (524, 499, 491, 516), (541, 495, 488, 534), (516, 491, 498, 523), (534, 488, 485, 531), (523, 498, 496, 521), (531, 485, 494, 540), (521, 496, 500, 525), (540, 494, 489, 535), (525, 500, 487, 512), (535, 489, 492, 538), (512, 487, 493, 518), (522, 497, 492, 517), (543, 497, 493, 539), (529, 483, 502, 548), (509, 484, 503, 506), (536, 490, 504, 549), (511, 486, 505, 507), (502, 527, 515, 490), (504, 528, 526, 501), (501, 526, 520, 495), (495, 520, 513, 488), (488, 513, 510, 485), (485, 510, 519, 494), (494, 519, 514, 489), (489, 514, 517, 492), (497, 522, 518, 493), (483, 508, 527, 502), (490, 515, 528, 504), (476, 506, 511, 425), (478, 507, 524, 429), (429, 524, 516, 432), (432, 516, 523, 436), (436, 523, 521, 441), (441, 521, 525, 447), (447, 525, 512, 453), (453, 512, 518, 459), (460, 522, 517, 465), (60, 509, 506, 476), (425, 511, 507, 478), (503, 550, 532, 486), (505, 551, 545, 499), (499, 545, 537, 491), (491, 537, 544, 498), (498, 544, 542, 496), (496, 542, 546, 500), (500, 546, 533, 487), (487, 533, 539, 493), (497, 543, 538, 492), (484, 530, 550, 503), (486, 532, 551, 505), (475, 548, 536, 431), (480, 549, 547, 433), (433, 547, 541, 438), (438, 541, 534, 444), (444, 534, 531, 450), (450, 531, 540, 456), (456, 540, 535, 462), (462, 535, 538, 466), (468, 543, 539, 467), (58, 529, 548, 475), (431, 536, 549, 480), (593, 571, 559, 581), (599, 572, 553, 602), (594, 573, 570, 592), (600, 574, 568, 616), (592, 570, 564, 586), (616, 568, 560, 608), (586, 564, 557, 579), (608, 560, 567, 615), (579, 557, 552, 575), (615, 567, 565, 613), (575, 552, 563, 585), (613, 565, 569, 617), (585, 563, 558, 580), (617, 569, 556, 604), (580, 558, 561, 583), (604, 556, 562, 610), (614, 566, 561, 609), (588, 566, 562, 584), (577, 555, 571, 593), (598, 554, 572, 599), (581, 559, 573, 594), (602, 553, 574, 600), (572, 596, 576, 553), (574, 597, 590, 568), (568, 590, 582, 560), (560, 582, 589, 567), (567, 589, 587, 565), (565, 587, 591, 569), (569, 591, 578, 556), (556, 578, 584, 562), (566, 588, 583, 561), (554, 595, 596, 572), (553, 576, 597, 574), (413, 593, 581, 18), (418, 594, 592, 20), (20, 592, 586, 25), (25, 586, 579, 31), (31, 579, 575, 37), (37, 575, 585, 43), (43, 585, 580, 49), (49, 580, 583, 53), (55, 588, 584, 54), (3, 577, 593, 413), (18, 581, 594, 418), (571, 619, 607, 559), (573, 620, 618, 570), (570, 618, 612, 564), (564, 612, 605, 557), (557, 605, 601, 552), (552, 601, 611, 563), (563, 611, 606, 558), (558, 606, 609, 561), (566, 614, 610, 562), (555, 603, 619, 571), (559, 607, 620, 573), (414, 599, 602, 12), (416, 600, 616, 16), (16, 616, 608, 19), (19, 608, 615, 23), (23, 615, 613, 28), (28, 613, 617, 34), (34, 617, 604, 40), (40, 604, 610, 46), (47, 614, 609, 52), (11, 598, 599, 414), (12, 602, 600, 416), (83, 222, 641, 644), (59, 646, 645, 221), (1, 83, 644, 639), (56, 57, 508, 649), (0, 654, 577, 3), (221, 645, 641, 222), (648, 652, 87, 230), (648, 230, 229, 647), (59, 63, 530, 635, 646), (59, 646, 635, 638, 220), (1, 82, 636, 634, 639), (220, 638, 637, 219), (82, 219, 637, 636), (1, 639, 634, 598, 11), (635, 633, 631, 638), (634, 630, 554, 598), (634, 636, 629, 630), (638, 631, 632, 637), (635, 530, 484, 633), (636, 637, 632, 629), (639, 644, 627, 622, 630, 634), (644, 641, 624, 627), (646, 529, 58, 59), (603, 639, 1, 2), (646, 635, 633, 628, 626, 645), (224, 84, 640, 642), (645, 626, 624, 641), (224, 642, 643, 223), (651, 650, 228, 86), (649, 56, 227, 653), (649, 508, 483, 628, 658), (625, 621, 652, 648), (625, 648, 647, 623), (654, 656, 622, 555, 577), (653, 227, 228, 650), (654, 651, 86, 0), (633, 484, 509, 658, 628), (633, 628, 658, 657, 631), (630, 629, 655, 656, 622), (631, 657, 659, 632), (629, 632, 659, 655), (630, 622, 656, 595, 554)])
me_cylinder_002.materials.append(mat_material_001)
me_cylinder_002.use_remesh_preserve_volume = False
me_cylinder_002.use_remesh_preserve_attributes = False
me_cylinder_002.use_mirror_vertex_groups = False
me_cylinder_002.update()

# ---- objects
ob_hemi = bpy.data.objects.new('Hemi', light_hemi)
ob_battleaxe = bpy.data.objects.new('BattleAxe', me_cylinder_002)
ob_lamp = bpy.data.objects.new('Lamp', light_lamp)
ob_camera = bpy.data.objects.new('Camera', cam_camera)

# ---- transforms, parenting, visibility, modifiers, constraints
ob_hemi.location = (18.45, -23.02, 35.64)
ob_hemi.rotation_euler = (-0.8423, 0.5027, -2.076)
ob_hemi.lineart.crease_threshold = 0.0
ob_battleaxe.location = (0.0, 0.0, 0.0)
ob_battleaxe.rotation_euler = (-2.98e-08, -1.907e-14, 3.142)
ob_battleaxe.lineart.crease_threshold = 0.0
ob_lamp.location = (4.076, 1.005, 5.904)
ob_lamp.rotation_euler = (0.6503, 0.05522, 1.866)
ob_lamp.lock_rotations_4d = False
ob_lamp.empty_display_type = 'ARROWS'
ob_lamp.color = (0.0, 0.0, 0.0, 0.0)
ob_lamp.lineart.crease_threshold = 0.0
ob_camera.location = (-0.3471, -76.17, 29.49)
ob_camera.rotation_euler = (7.62, 0.09638, -0.09974)
ob_camera.lock_rotations_4d = False
ob_camera.empty_display_type = 'ARROWS'
ob_camera.color = (0.0, 0.0, 0.0, 0.0)
ob_camera.display_type = 'WIRE'
ob_camera.lineart.crease_threshold = 0.0

# ---- collection membership
col_collection_1.objects.link(ob_hemi)
col_collection_1.objects.link(ob_battleaxe)
col_collection_1.objects.link(ob_lamp)
col_collection_1.objects.link(ob_camera)

# ---- scene / render settings (as saved in the file)
scene.camera = ob_camera
scene.frame_start = 1; scene.frame_end = 250; scene.frame_set(1)
scene.render.engine = 'BLENDER_EEVEE_NEXT'
scene.render.resolution_percentage = 50
scene.render.dither_intensity = 0.0
scene.cycles.use_denoising = False
scene.cycles.samples = 10
scene.cycles.sampling_pattern = 'TABULATED_SOBOL'
scene.cycles.light_sampling_threshold = 0.0
scene.cycles.use_adaptive_sampling = False
scene.cycles.use_light_tree = False
scene.cycles.blur_glossy = 0.0
scene.cycles.volume_bounces = 1
scene.cycles.pixel_filter_type = 'GAUSSIAN'
scene.cycles.sample_clamp_indirect = 0.0
scene.view_settings.view_transform = 'Standard'
bpy.context.view_layer.update()

